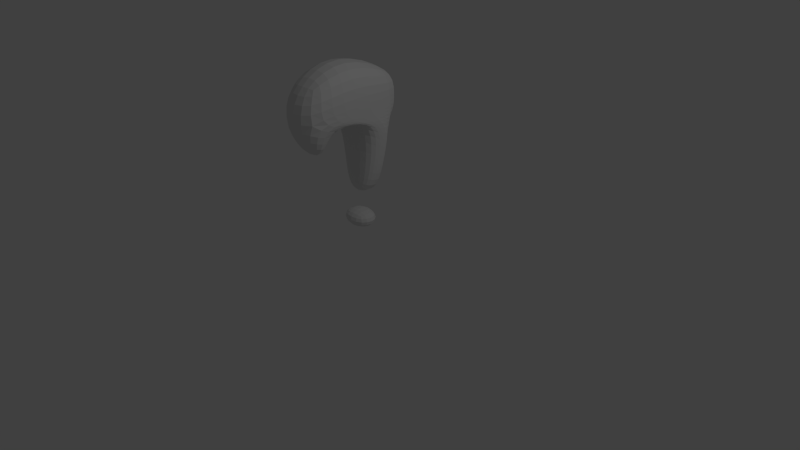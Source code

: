 # Source: help.blend  (saved by Blender 2.69.0; exported with 4.5.12 LTS)
import bpy
from mathutils import Matrix  # noqa: F401  (used for matrix-valued properties, if any)

bpy.ops.wm.read_factory_settings(use_empty=True)
scene = bpy.context.scene
scene.name = 'Scene'

# ---- collections
col_collection_1 = bpy.data.collections.new('Collection 1'); scene.collection.children.link(col_collection_1)

# ---- materials (node trees are filled in below, after node groups)
mat_material = bpy.data.materials.new('Material')
mat_material.alpha_threshold = 0.0
mat_material.use_transparent_shadow = False
mat_material.roughness = 0.5
mat_material.line_color = (0.0, 0.0, 0.0, 1.0)

# ---- material node trees

# ---- world
world_world = bpy.data.worlds.new('World'); scene.world = world_world
world_world.color = (0.05088, 0.05088, 0.05088)
world_world.use_sun_shadow = False
world_world.sun_shadow_jitter_overblur = 0.0
world_world.cycles.sampling_method = 'MANUAL'
world_world.cycles.sample_map_resolution = 256

# ---- cameras
cam_camera = bpy.data.cameras.new('Camera')
cam_camera.clip_end = 100.0
cam_camera.lens = 35.0
cam_camera.sensor_width = 32.0
cam_camera.sensor_height = 18.0
cam_camera.ortho_scale = 7.314
cam_camera.dof.focus_distance = 0.0
cam_camera.dof.aperture_fstop = 128.0

# ---- lights
light_lamp = bpy.data.lights.new('Lamp', 'POINT')
light_lamp.transmission_factor = 0.0
light_lamp.cutoff_distance = 30.0
light_lamp.energy = 100.0
light_lamp.shadow_buffer_clip_start = 1.001
light_lamp.shadow_soft_size = 0.1
light_lamp.shadow_maximum_resolution = 0.006
light_lamp.use_absolute_resolution = True
light_lamp.cycles.use_multiple_importance_sampling = False

# ---- meshes
me_cube = bpy.data.meshes.new('Cube')
me_cube.from_pydata([(-0.4679, 0.5413, -0.6489), (-0.4679, 0.2534, -0.6489), (-0.8365, 0.2534, -0.6489), (-0.8365, 0.5413, -0.6489), (-0.3045, 0.9264, 0.9328), (-0.3045, -0.5632, 1.0), (-1.0, -0.5632, 1.0), (-1.0, 0.9264, 0.9328), (-0.3045, 0.9484, 0.6575), (-0.3045, -0.7588, 0.5787), (-1.0, -0.7588, 0.5787), (-1.0, 0.9484, 0.6575), (-0.3045, 0.6172, 0.2587), (-0.3045, 0.2378, 0.472), (-1.0, 0.2378, 0.472), (-1.0, 0.6172, 0.2587), (-0.3045, 0.8924, 0.4467), (-0.3045, -0.1883, 0.4723), (-1.0, -0.1883, 0.4723), (-1.0, 0.8924, 0.4467), (-0.4636, -0.4774, 0.07421), (-0.8408, -0.4774, 0.07421), (-0.4636, -0.2741, 0.01649), (-0.8408, -0.2741, 0.01649), (-0.4073, 0.5802, -0.8831), (-0.4073, 0.165, -0.8831), (-0.9402, 0.165, -0.8831), (-0.9402, 0.5802, -0.8831), (-0.4073, 0.5802, -1.171), (-0.4073, 0.165, -1.171), (-0.9402, 0.165, -1.171), (-0.9402, 0.5802, -1.171), (-0.4679, 0.4073, -0.6489), (-0.8365, 0.4073, -0.6489), (-0.3045, 0.02861, 1.355), (-1.0, 0.02861, 1.355), (-0.3045, -0.003419, 0.5787), (-1.0, -0.003418, 0.5787), (-0.3045, 0.5922, 0.2587), (-1.0, 0.4447, 0.2587), (-0.3045, 0.1846, 0.4723), (-1.0, 0.03715, 0.4723), (-0.371, 0.5793, -0.2621), (-0.371, 0.2924, -0.1758), (-0.9334, 0.2924, -0.1758), (-0.9334, 0.5793, -0.2621), (-0.371, 0.5063, -0.2621), (-0.9334, 0.4466, -0.2621)], [], [(34, 35, 6, 5), (36, 34, 5, 9), (9, 5, 6, 10), (37, 35, 7, 11), (42, 0, 3, 45), (40, 36, 9, 17), (18, 17, 22, 23), (41, 37, 11, 19), (4, 8, 11, 7), (16, 12, 15, 19), (46, 38, 13, 43), (43, 13, 14, 44), (47, 39, 15, 45), (38, 40, 17, 13), (13, 17, 18, 14), (39, 41, 19, 15), (8, 16, 19, 11), (22, 20, 21, 23), (10, 18, 23, 21), (9, 10, 21, 20), (17, 9, 20, 22), (27, 24, 28, 31), (24, 27, 26, 25), (32, 1, 2, 33), (28, 29, 30, 31), (24, 25, 29, 28), (26, 27, 31, 30), (25, 26, 30, 29), (4, 7, 35, 34), (8, 4, 34, 36), (10, 6, 35, 37), (16, 8, 36, 40), (18, 10, 37, 41), (42, 12, 38, 46), (44, 14, 39, 47), (12, 16, 40, 38), (14, 18, 41, 39), (0, 32, 33, 3), (12, 42, 45, 15), (32, 46, 43, 1), (1, 43, 44, 2), (33, 47, 45, 3), (0, 42, 46, 32), (2, 44, 47, 33)])
_uv = me_cube.uv_layers.new(name='UVMap')
_uv.uv.foreach_set('vector', [0.6708, 0.1386, 0.4781, 0.1386, 0.4781, 1.652e-07, 0.6708, 0.0, 0.2804, 0.2817, 0.4781, 0.3647, 0.3199, 0.4716, 0.1917, 0.4713, 0.5999, 0.8571, 0.4781, 0.8571, 0.4781, 0.6643, 0.5999, 0.6643, 0.2804, 0.6615, 0.4781, 0.5785, 0.4781, 0.8533, 0.4119, 0.8911, 0.8155, 0.2326, 0.9231, 0.2595, 0.9231, 0.3616, 0.8155, 0.3884, 0.2759, 0.2221, 0.2804, 0.2817, 0.1917, 0.4713, 0.2321, 0.3157, 0.7306, 0.8571, 0.7306, 0.6643, 0.8585, 0.7085, 0.8585, 0.813, 0.2586, 0.6842, 0.2804, 0.6615, 0.4119, 0.8911, 0.3526, 0.9018, 0.8058, 0.1927, 0.7304, 0.1927, 0.7304, 3.303e-08, 0.8058, 0.0, 0.9776, 0.6643, 0.9043, 0.6643, 0.9043, 0.4716, 0.9776, 0.4716, 0.1286, 0.05478, 0.2704, 0.09474, 0.2821, 0.2087, 0.125, 0.1186, 0.6549, 0.6459, 0.4781, 0.6643, 0.4781, 0.4716, 0.6549, 0.4901, 0.1216, 0.8735, 0.2531, 0.8116, 0.2734, 0.8549, 0.1372, 0.9068, 0.9916, 0.2218, 0.9645, 0.3463, 0.9916, 0.446, 0.9607, 0.3321, 0.9043, 0.6643, 0.7864, 0.6643, 0.7864, 0.4716, 0.9043, 0.4716, 0.2531, 0.8116, 0.2586, 0.6842, 0.3526, 0.9018, 0.2734, 0.8549, 0.7304, 0.1927, 0.6708, 0.1927, 0.6708, 3.303e-08, 0.7304, 3.303e-08, 0.651, 0.9616, 0.5938, 0.9616, 0.5938, 0.8571, 0.651, 0.8571, 0.1918, 0.472, 0.2321, 0.6276, 0.1044, 0.6605, 0.09496, 0.6027, 0.5999, 0.8571, 0.5999, 0.6643, 0.7306, 0.7085, 0.7306, 0.813, 0.2321, 0.3157, 0.1917, 0.4713, 0.09497, 0.3405, 0.1044, 0.2827, 0.9379, 0.812, 0.9379, 0.9597, 0.8585, 0.9597, 0.8585, 0.812, 0.8585, 0.812, 0.8585, 0.6643, 0.9708, 0.6643, 0.9708, 0.812, 0.6935, 0.9592, 0.651, 0.9592, 0.651, 0.8571, 0.6935, 0.8571, 0.9207, 0.1927, 0.8058, 0.1927, 0.8058, 0.04505, 0.9207, 0.04505, 0.4781, 0.9721, 0.4781, 0.8571, 0.5576, 0.8572, 0.5576, 0.9722, 0.8101, 0.8571, 0.8101, 0.9721, 0.7306, 0.9722, 0.7306, 0.8572, 0.9207, 0.1927, 0.9207, 0.04505, 1.0, 0.04505, 1.0, 0.1927, 0.6708, 0.4069, 0.4781, 0.4069, 0.4781, 0.1386, 0.6708, 0.1386, 0.4119, 0.05214, 0.4781, 0.08996, 0.4781, 0.3647, 0.2804, 0.2817, 0.1918, 0.472, 0.32, 0.4716, 0.4781, 0.5785, 0.2804, 0.6615, 0.3526, 0.04146, 0.4119, 0.05214, 0.2804, 0.2817, 0.2759, 0.2221, 0.2321, 0.6276, 0.1918, 0.472, 0.2804, 0.6615, 0.2586, 0.6842, 0.1372, 0.03645, 0.2733, 0.08845, 0.2704, 0.09474, 0.1286, 0.05478, 0.1251, 0.8247, 0.2821, 0.7346, 0.2531, 0.8116, 0.1216, 0.8735, 0.2733, 0.08845, 0.3526, 0.04146, 0.2759, 0.2221, 0.2704, 0.09474, 0.9231, 0.3337, 0.9607, 0.2218, 0.9408, 0.281, 0.9607, 0.4069, 0.7306, 0.9592, 0.6935, 0.9592, 0.6935, 0.8571, 0.7306, 0.8571, 0.6708, 0.2142, 0.8155, 0.2326, 0.8155, 0.3884, 0.6708, 0.4069, 0.01808, 0.0336, 0.1286, 0.05478, 0.125, 0.1186, 0.0, 0.07223, 0.7864, 0.6191, 0.6549, 0.6459, 0.6549, 0.4901, 0.7864, 0.5169, 0.01807, 0.9096, 0.1216, 0.8735, 0.1372, 0.9068, 0.03379, 0.9432, 0.0338, 0.0, 0.1372, 0.03645, 0.1286, 0.05478, 0.01808, 0.0336, 0.0, 0.871, 0.1251, 0.8247, 0.1216, 0.8735, 0.01807, 0.9096])
me_cube.materials.append(mat_material)
me_cube.use_remesh_preserve_volume = False
me_cube.use_remesh_preserve_attributes = False
me_cube.use_mirror_vertex_groups = False
me_cube.use_paint_bone_selection = False
me_cube.use_paint_mask = True
me_cube.update()

# ---- objects
ob_cube = bpy.data.objects.new('Cube', me_cube)
ob_lamp = bpy.data.objects.new('Lamp', light_lamp)
ob_camera = bpy.data.objects.new('Camera', cam_camera)

# ---- transforms, parenting, visibility, modifiers, constraints
ob_cube.location = (0.0, 0.0, 1.212)
ob_cube.lock_rotations_4d = False
ob_cube.empty_display_type = 'ARROWS'
ob_cube.lineart.crease_threshold = 0.0
_m = ob_cube.modifiers.new('Subsurf', 'SUBSURF')
_m.uv_smooth = 'PRESERVE_CORNERS'
_m.quality = 2
_m.show_only_control_edges = False
ob_lamp.location = (4.076, 1.005, 5.904)
ob_lamp.rotation_euler = (0.6503, 0.05522, 1.866)
ob_lamp.lock_rotations_4d = False
ob_lamp.empty_display_type = 'ARROWS'
ob_lamp.color = (0.0, 0.0, 0.0, 0.0)
ob_lamp.lineart.crease_threshold = 0.0
ob_camera.location = (7.481, -6.508, 5.344)
ob_camera.rotation_euler = (1.109, 0.01082, 0.8149)
ob_camera.lock_rotations_4d = False
ob_camera.empty_display_type = 'ARROWS'
ob_camera.color = (0.0, 0.0, 0.0, 0.0)
ob_camera.display_type = 'WIRE'
ob_camera.lineart.crease_threshold = 0.0

# ---- collection membership
col_collection_1.objects.link(ob_cube)
col_collection_1.objects.link(ob_lamp)
col_collection_1.objects.link(ob_camera)

# ---- scene / render settings (as saved in the file)
scene.camera = ob_camera
scene.frame_start = 1; scene.frame_end = 250; scene.frame_set(1)
scene.render.engine = 'BLENDER_EEVEE_NEXT'
scene.render.image_settings.compression = 90
scene.render.resolution_percentage = 50
scene.render.dither_intensity = 0.0
scene.cycles.use_denoising = False
scene.cycles.samples = 10
scene.cycles.sampling_pattern = 'TABULATED_SOBOL'
scene.cycles.light_sampling_threshold = 0.0
scene.cycles.use_adaptive_sampling = False
scene.cycles.use_light_tree = False
scene.cycles.blur_glossy = 0.0
scene.cycles.volume_bounces = 1
scene.cycles.pixel_filter_type = 'GAUSSIAN'
scene.cycles.sample_clamp_indirect = 0.0
scene.view_settings.view_transform = 'Standard'
bpy.context.view_layer.update()
